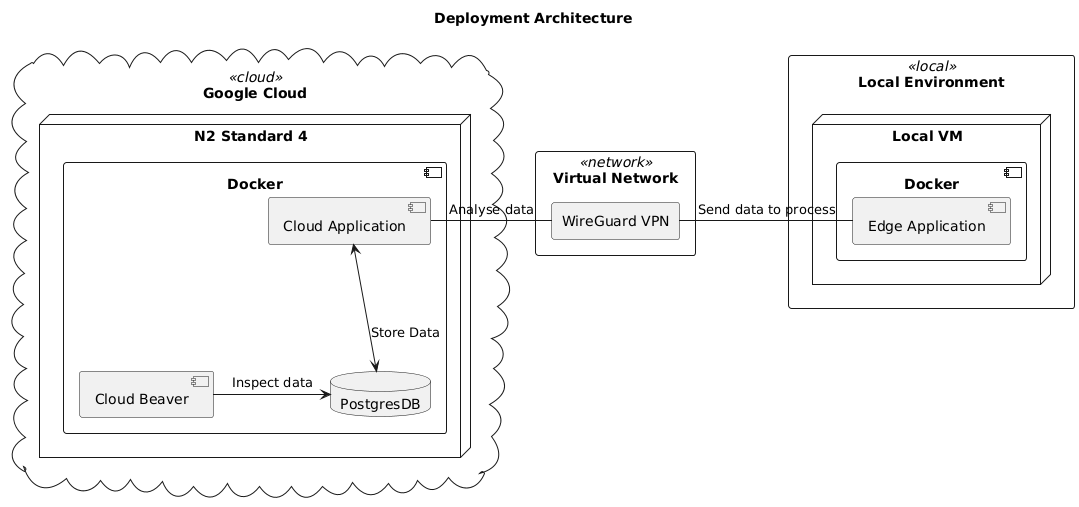

The diagram above was rendered by PlantUML. Its source (embedded in the PNG):
@startuml
title Deployment Architecture


cloud "Google Cloud" <<cloud>> {
    node "N2 Standard 4" as gce {
       component Docker {
           database PostgresDB as db
           component "Cloud Application" as ca
           ca <--> db: "Store Data"

           component "Cloud Beaver" as cb
           cb -right-> db: "Inspect data"
       }
    }
}


rectangle "Virtual Network" <<network>> {
    rectangle "WireGuard VPN" as vpn
}

rectangle "Local Environment" <<local>> {
    node "Local VM" as localVM {
       component "Docker" as DockerVM {
           component "Edge Application" as ea

       }
   }
}


ca -right- vpn : Analyse data
ea -left- vpn : Send data to process
@enduml